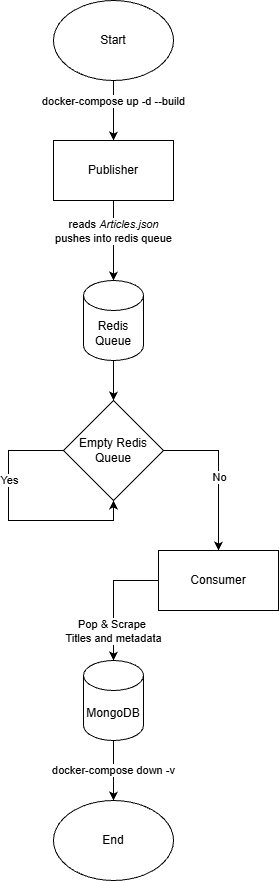

The diagram above was exported from draw.io. Its source (the exported page's mxGraphModel, read from the mxfile embedded in the PNG):
<mxGraphModel dx="834" dy="456" grid="1" gridSize="10" guides="1" tooltips="1" connect="1" arrows="1" fold="1" page="1" pageScale="1" pageWidth="850" pageHeight="1400" math="0" shadow="0">
  <root>
    <mxCell id="0" />
    <mxCell id="1" parent="0" />
    <mxCell id="-JVk6sm7Ykle1cxyTBSJ-1" parent="1" style="rounded=0;whiteSpace=wrap;html=1;" value="Publisher" vertex="1">
      <mxGeometry height="60" width="120" x="365" y="210" as="geometry" />
    </mxCell>
    <mxCell id="-JVk6sm7Ykle1cxyTBSJ-14" edge="1" parent="1" source="-JVk6sm7Ykle1cxyTBSJ-2" style="edgeStyle=orthogonalEdgeStyle;rounded=0;orthogonalLoop=1;jettySize=auto;html=1;exitX=0.5;exitY=1;exitDx=0;exitDy=0;exitPerimeter=0;entryX=0.5;entryY=0;entryDx=0;entryDy=0;" target="-JVk6sm7Ykle1cxyTBSJ-13">
      <mxGeometry relative="1" as="geometry" />
    </mxCell>
    <mxCell id="-JVk6sm7Ykle1cxyTBSJ-2" parent="1" style="shape=cylinder3;whiteSpace=wrap;html=1;boundedLbl=1;backgroundOutline=1;size=15;" value="Redis&lt;div&gt;Queue&lt;/div&gt;" vertex="1">
      <mxGeometry height="80" width="60" x="395" y="350" as="geometry" />
    </mxCell>
    <mxCell id="-JVk6sm7Ykle1cxyTBSJ-3" parent="1" style="rounded=0;whiteSpace=wrap;html=1;" value="Consumer" vertex="1">
      <mxGeometry height="60" width="120" x="470" y="620" as="geometry" />
    </mxCell>
    <mxCell id="-JVk6sm7Ykle1cxyTBSJ-22" edge="1" parent="1" source="-JVk6sm7Ykle1cxyTBSJ-4" style="edgeStyle=orthogonalEdgeStyle;rounded=0;orthogonalLoop=1;jettySize=auto;html=1;entryX=0.5;entryY=0;entryDx=0;entryDy=0;" target="-JVk6sm7Ykle1cxyTBSJ-7">
      <mxGeometry relative="1" as="geometry" />
    </mxCell>
    <mxCell id="-JVk6sm7Ykle1cxyTBSJ-26" connectable="0" parent="-JVk6sm7Ykle1cxyTBSJ-22" style="edgeLabel;html=1;align=center;verticalAlign=middle;resizable=0;points=[];" value="docker-compose down -v" vertex="1">
      <mxGeometry relative="1" x="-0.4429" as="geometry">
        <mxPoint y="13" as="offset" />
      </mxGeometry>
    </mxCell>
    <mxCell id="-JVk6sm7Ykle1cxyTBSJ-4" parent="1" style="shape=cylinder3;whiteSpace=wrap;html=1;boundedLbl=1;backgroundOutline=1;size=15;" value="MongoDB" vertex="1">
      <mxGeometry height="80" width="60" x="395" y="730" as="geometry" />
    </mxCell>
    <mxCell id="-JVk6sm7Ykle1cxyTBSJ-8" edge="1" parent="1" source="-JVk6sm7Ykle1cxyTBSJ-5" style="edgeStyle=orthogonalEdgeStyle;rounded=0;orthogonalLoop=1;jettySize=auto;html=1;entryX=0.5;entryY=0;entryDx=0;entryDy=0;" target="-JVk6sm7Ykle1cxyTBSJ-1">
      <mxGeometry relative="1" as="geometry" />
    </mxCell>
    <mxCell id="-JVk6sm7Ykle1cxyTBSJ-25" connectable="0" parent="-JVk6sm7Ykle1cxyTBSJ-8" style="edgeLabel;html=1;align=center;verticalAlign=middle;resizable=0;points=[];" value="docker-compose up -d --build" vertex="1">
      <mxGeometry relative="1" x="-0.2952" as="geometry">
        <mxPoint as="offset" />
      </mxGeometry>
    </mxCell>
    <mxCell id="-JVk6sm7Ykle1cxyTBSJ-5" parent="1" style="ellipse;whiteSpace=wrap;html=1;" value="Start" vertex="1">
      <mxGeometry height="80" width="120" x="365" y="70" as="geometry" />
    </mxCell>
    <mxCell id="-JVk6sm7Ykle1cxyTBSJ-7" parent="1" style="ellipse;whiteSpace=wrap;html=1;" value="End" vertex="1">
      <mxGeometry height="80" width="120" x="365" y="870" as="geometry" />
    </mxCell>
    <mxCell id="-JVk6sm7Ykle1cxyTBSJ-9" edge="1" parent="1" source="-JVk6sm7Ykle1cxyTBSJ-1" style="edgeStyle=orthogonalEdgeStyle;rounded=0;orthogonalLoop=1;jettySize=auto;html=1;entryX=0.5;entryY=0;entryDx=0;entryDy=0;entryPerimeter=0;" target="-JVk6sm7Ykle1cxyTBSJ-2">
      <mxGeometry relative="1" as="geometry" />
    </mxCell>
    <mxCell id="-JVk6sm7Ykle1cxyTBSJ-10" connectable="0" parent="-JVk6sm7Ykle1cxyTBSJ-9" style="edgeLabel;html=1;align=center;verticalAlign=middle;resizable=0;points=[];" value="reads &lt;i&gt;Articles.json&lt;/i&gt;&lt;div&gt;pushes into redis queue&lt;/div&gt;" vertex="1">
      <mxGeometry relative="1" x="-0.272" y="6" as="geometry">
        <mxPoint x="-6" y="2" as="offset" />
      </mxGeometry>
    </mxCell>
    <mxCell id="-JVk6sm7Ykle1cxyTBSJ-17" edge="1" parent="1" source="-JVk6sm7Ykle1cxyTBSJ-13" style="edgeStyle=orthogonalEdgeStyle;rounded=0;orthogonalLoop=1;jettySize=auto;html=1;entryX=0.5;entryY=1;entryDx=0;entryDy=0;" target="-JVk6sm7Ykle1cxyTBSJ-13">
      <mxGeometry relative="1" as="geometry">
        <Array as="points">
          <mxPoint x="320" y="520" />
          <mxPoint x="320" y="590" />
          <mxPoint x="425" y="590" />
        </Array>
        <mxPoint x="340" y="630" as="targetPoint" />
      </mxGeometry>
    </mxCell>
    <mxCell id="-JVk6sm7Ykle1cxyTBSJ-23" connectable="0" parent="-JVk6sm7Ykle1cxyTBSJ-17" style="edgeLabel;html=1;align=center;verticalAlign=middle;resizable=0;points=[];" value="Yes" vertex="1">
      <mxGeometry relative="1" x="0.0345" y="-4" as="geometry">
        <mxPoint x="-4" y="-44" as="offset" />
      </mxGeometry>
    </mxCell>
    <mxCell id="-JVk6sm7Ykle1cxyTBSJ-18" edge="1" parent="1" source="-JVk6sm7Ykle1cxyTBSJ-13" style="edgeStyle=orthogonalEdgeStyle;rounded=0;orthogonalLoop=1;jettySize=auto;html=1;exitX=1;exitY=0.5;exitDx=0;exitDy=0;">
      <mxGeometry relative="1" as="geometry">
        <mxPoint x="484.9999999999998" y="519.9999999999999" as="sourcePoint" />
        <mxPoint x="530" y="620" as="targetPoint" />
      </mxGeometry>
    </mxCell>
    <mxCell id="-JVk6sm7Ykle1cxyTBSJ-19" connectable="0" parent="-JVk6sm7Ykle1cxyTBSJ-18" style="edgeLabel;html=1;align=center;verticalAlign=middle;resizable=0;points=[];" value="No" vertex="1">
      <mxGeometry relative="1" x="0.0565" y="1" as="geometry">
        <mxPoint as="offset" />
      </mxGeometry>
    </mxCell>
    <mxCell id="-JVk6sm7Ykle1cxyTBSJ-13" parent="1" style="rhombus;whiteSpace=wrap;html=1;" value="Empty Redis Queue" vertex="1">
      <mxGeometry height="100" width="100" x="375" y="470" as="geometry" />
    </mxCell>
    <mxCell id="-JVk6sm7Ykle1cxyTBSJ-20" edge="1" parent="1" source="-JVk6sm7Ykle1cxyTBSJ-3" style="edgeStyle=orthogonalEdgeStyle;rounded=0;orthogonalLoop=1;jettySize=auto;html=1;entryX=0.5;entryY=0;entryDx=0;entryDy=0;entryPerimeter=0;" target="-JVk6sm7Ykle1cxyTBSJ-4">
      <mxGeometry relative="1" as="geometry" />
    </mxCell>
    <mxCell id="-JVk6sm7Ykle1cxyTBSJ-21" connectable="0" parent="-JVk6sm7Ykle1cxyTBSJ-20" style="edgeLabel;html=1;align=center;verticalAlign=middle;resizable=0;points=[];" value="Pop &amp;amp; Scrape&amp;nbsp;&lt;div&gt;Titles and metadata&lt;/div&gt;" vertex="1">
      <mxGeometry relative="1" x="0.2" y="1" as="geometry">
        <mxPoint x="-1" y="20" as="offset" />
      </mxGeometry>
    </mxCell>
  </root>
</mxGraphModel>